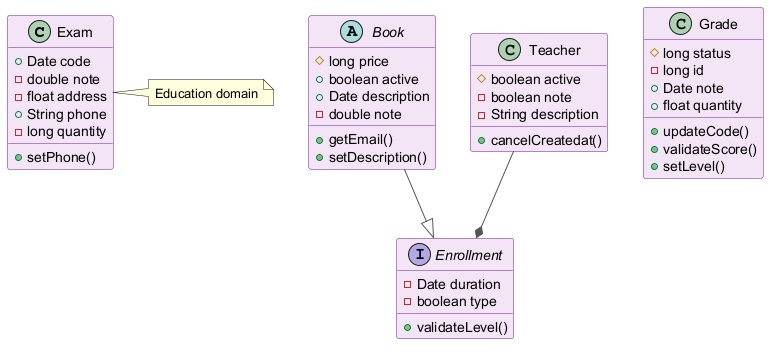

The diagram above was rendered by PlantUML. Its source (embedded in the PNG):
@startuml
skinparam backgroundColor #FFFFFF
skinparam classBackgroundColor #F3E5F5
skinparam classBorderColor #6A1B9A
skinparam ArrowColor #555555
class Exam {
  +Date code
  -double note
  -float address
  +String phone
  -long quantity
  +setPhone()
}
abstract class Book {
  #long price
  +boolean active
  +Date description
  -double note
  +getEmail()
  +setDescription()
}
class Grade {
  #long status
  -long id
  +Date note
  +float quantity
  +updateCode()
  +validateScore()
  +setLevel()
}
interface Enrollment {
  -Date duration
  -boolean type
  +validateLevel()
}
class Teacher {
  #boolean active
  -boolean note
  -String description
  +cancelCreatedat()
}
Teacher --* Enrollment
Book --|> Enrollment
note right of Exam : Education domain
@enduml